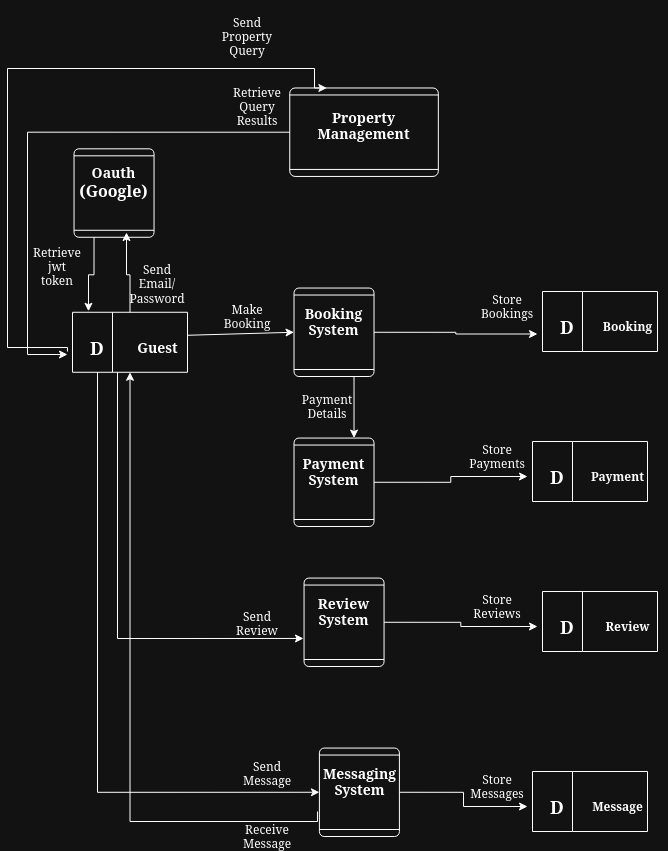

The diagram above was exported from draw.io. Its source (the exported page's mxGraphModel, read from the mxfile embedded in the PNG):
<mxGraphModel dx="1601" dy="768" grid="1" gridSize="10" guides="1" tooltips="1" connect="1" arrows="1" fold="1" page="1" pageScale="1" pageWidth="850" pageHeight="1100" math="0" shadow="0">
  <root>
    <mxCell id="0" />
    <mxCell id="1" parent="0" />
    <mxCell id="6Z6XyjOTHw1Cjl72_S4g-14" value="" style="group" parent="1" vertex="1" connectable="0">
      <mxGeometry x="140" y="330.77" width="120" height="60" as="geometry" />
    </mxCell>
    <mxCell id="6Z6XyjOTHw1Cjl72_S4g-10" value="" style="swimlane;horizontal=0;whiteSpace=wrap;html=1;startSize=40;" parent="6Z6XyjOTHw1Cjl72_S4g-14" vertex="1">
      <mxGeometry x="5" width="115" height="60" as="geometry" />
    </mxCell>
    <mxCell id="6Z6XyjOTHw1Cjl72_S4g-11" value="" style="group" parent="6Z6XyjOTHw1Cjl72_S4g-14" vertex="1" connectable="0">
      <mxGeometry y="20" width="120" height="30" as="geometry" />
    </mxCell>
    <mxCell id="6Z6XyjOTHw1Cjl72_S4g-12" value="&lt;b&gt;&lt;font style=&quot;font-size: 18px;&quot;&gt;D&lt;/font&gt;&lt;/b&gt;" style="text;html=1;align=center;verticalAlign=middle;whiteSpace=wrap;rounded=0;" parent="6Z6XyjOTHw1Cjl72_S4g-11" vertex="1">
      <mxGeometry width="60" height="30" as="geometry" />
    </mxCell>
    <mxCell id="6Z6XyjOTHw1Cjl72_S4g-13" value="&lt;font style=&quot;font-size: 14px;&quot;&gt;&lt;b&gt;Guest&lt;/b&gt;&lt;/font&gt;" style="text;html=1;align=center;verticalAlign=middle;resizable=0;points=[];autosize=1;strokeColor=none;fillColor=none;" parent="6Z6XyjOTHw1Cjl72_S4g-11" vertex="1">
      <mxGeometry x="60" width="60" height="30" as="geometry" />
    </mxCell>
    <mxCell id="6Z6XyjOTHw1Cjl72_S4g-21" value="&lt;div&gt;&lt;br&gt;&lt;/div&gt;&lt;div&gt;Send Email/&lt;/div&gt;&lt;div&gt;Password&lt;br&gt;&lt;/div&gt;" style="text;html=1;align=center;verticalAlign=middle;whiteSpace=wrap;rounded=0;" parent="1" vertex="1">
      <mxGeometry x="200" y="280" width="60" height="30" as="geometry" />
    </mxCell>
    <mxCell id="6Z6XyjOTHw1Cjl72_S4g-23" value="&lt;div&gt;Retrieve jwt&lt;/div&gt;&lt;div&gt;token&lt;br&gt;&lt;/div&gt;" style="text;html=1;align=center;verticalAlign=middle;whiteSpace=wrap;rounded=0;" parent="1" vertex="1">
      <mxGeometry x="100" y="270" width="60" height="30" as="geometry" />
    </mxCell>
    <mxCell id="6Z6XyjOTHw1Cjl72_S4g-24" value="" style="group;rotation=-90;" parent="1" vertex="1" connectable="0">
      <mxGeometry x="359.99" y="310" width="110" height="80.77" as="geometry" />
    </mxCell>
    <mxCell id="6Z6XyjOTHw1Cjl72_S4g-25" value="" style="verticalLabelPosition=bottom;verticalAlign=top;html=1;shape=process;whiteSpace=wrap;rounded=1;size=0.07692307692307693;arcSize=6;rotation=-90;" parent="6Z6XyjOTHw1Cjl72_S4g-24" vertex="1">
      <mxGeometry x="2.31" y="0.77" width="88.46" height="80" as="geometry" />
    </mxCell>
    <mxCell id="6Z6XyjOTHw1Cjl72_S4g-26" value="&lt;b&gt;&lt;font style=&quot;font-size: 14px;&quot;&gt;Booking System&lt;/font&gt;&lt;/b&gt;" style="text;html=1;align=center;verticalAlign=middle;whiteSpace=wrap;rounded=0;rotation=0;" parent="6Z6XyjOTHw1Cjl72_S4g-24" vertex="1">
      <mxGeometry x="21.153846153846153" y="15" width="50.76923076923077" height="30" as="geometry" />
    </mxCell>
    <mxCell id="6Z6XyjOTHw1Cjl72_S4g-29" value="" style="endArrow=classic;html=1;rounded=0;exitX=1;exitY=0.1;exitDx=0;exitDy=0;exitPerimeter=0;entryX=0.5;entryY=0;entryDx=0;entryDy=0;" parent="1" source="6Z6XyjOTHw1Cjl72_S4g-13" target="6Z6XyjOTHw1Cjl72_S4g-25" edge="1">
      <mxGeometry width="50" height="50" relative="1" as="geometry">
        <mxPoint x="400" y="430" as="sourcePoint" />
        <mxPoint x="450" y="380" as="targetPoint" />
      </mxGeometry>
    </mxCell>
    <mxCell id="6Z6XyjOTHw1Cjl72_S4g-30" value="" style="group;rotation=-90;" parent="1" vertex="1" connectable="0">
      <mxGeometry x="359.985" y="460.005" width="110" height="80.77" as="geometry" />
    </mxCell>
    <mxCell id="6Z6XyjOTHw1Cjl72_S4g-31" value="" style="verticalLabelPosition=bottom;verticalAlign=top;html=1;shape=process;whiteSpace=wrap;rounded=1;size=0.07692307692307693;arcSize=6;rotation=-90;" parent="6Z6XyjOTHw1Cjl72_S4g-30" vertex="1">
      <mxGeometry x="2.31" y="0.77" width="88.46" height="80" as="geometry" />
    </mxCell>
    <mxCell id="6Z6XyjOTHw1Cjl72_S4g-32" value="&lt;font style=&quot;font-size: 14px;&quot;&gt;&lt;b&gt;Payment System&lt;/b&gt;&lt;/font&gt;" style="text;html=1;align=center;verticalAlign=middle;whiteSpace=wrap;rounded=0;rotation=0;" parent="6Z6XyjOTHw1Cjl72_S4g-30" vertex="1">
      <mxGeometry x="21.153846153846153" y="15" width="50.76923076923077" height="30" as="geometry" />
    </mxCell>
    <mxCell id="6Z6XyjOTHw1Cjl72_S4g-39" value="" style="group;rotation=-90;" parent="1" vertex="1" connectable="0">
      <mxGeometry x="139.995" y="170.775" width="110" height="80.77" as="geometry" />
    </mxCell>
    <mxCell id="6Z6XyjOTHw1Cjl72_S4g-40" value="" style="verticalLabelPosition=bottom;verticalAlign=top;html=1;shape=process;whiteSpace=wrap;rounded=1;size=0.07692307692307693;arcSize=6;rotation=-90;" parent="6Z6XyjOTHw1Cjl72_S4g-39" vertex="1">
      <mxGeometry x="2.31" y="0.77" width="88.46" height="80" as="geometry" />
    </mxCell>
    <mxCell id="6Z6XyjOTHw1Cjl72_S4g-41" value="&lt;div&gt;&lt;b&gt;&lt;font style=&quot;font-size: 14px;&quot;&gt;Oauth&lt;/font&gt;&lt;/b&gt;&lt;/div&gt;&lt;div&gt;&lt;b&gt;&lt;font size=&quot;3&quot;&gt;(Google)&lt;/font&gt;&lt;/b&gt;&lt;br&gt;&lt;/div&gt;" style="text;html=1;align=center;verticalAlign=middle;whiteSpace=wrap;rounded=0;rotation=0;" parent="6Z6XyjOTHw1Cjl72_S4g-39" vertex="1">
      <mxGeometry x="21.153846153846153" y="15" width="50.76923076923077" height="30" as="geometry" />
    </mxCell>
    <mxCell id="6Z6XyjOTHw1Cjl72_S4g-42" value="" style="group;rotation=-90;" parent="1" vertex="1" connectable="0">
      <mxGeometry x="370.005" y="600.005" width="110" height="80.77" as="geometry" />
    </mxCell>
    <mxCell id="6Z6XyjOTHw1Cjl72_S4g-43" value="" style="verticalLabelPosition=bottom;verticalAlign=top;html=1;shape=process;whiteSpace=wrap;rounded=1;size=0.07692307692307693;arcSize=6;rotation=-90;" parent="6Z6XyjOTHw1Cjl72_S4g-42" vertex="1">
      <mxGeometry x="2.31" y="0.77" width="88.46" height="80" as="geometry" />
    </mxCell>
    <mxCell id="6Z6XyjOTHw1Cjl72_S4g-44" value="&lt;b&gt;&lt;font style=&quot;font-size: 14px;&quot;&gt;Review System&lt;/font&gt;&lt;/b&gt;" style="text;html=1;align=center;verticalAlign=middle;whiteSpace=wrap;rounded=0;rotation=0;" parent="6Z6XyjOTHw1Cjl72_S4g-42" vertex="1">
      <mxGeometry x="21.153846153846153" y="15" width="50.76923076923077" height="30" as="geometry" />
    </mxCell>
    <mxCell id="6Z6XyjOTHw1Cjl72_S4g-45" value="" style="group;rotation=-90;" parent="1" vertex="1" connectable="0">
      <mxGeometry x="425" y="10" width="110" height="150" as="geometry" />
    </mxCell>
    <mxCell id="6Z6XyjOTHw1Cjl72_S4g-46" value="" style="verticalLabelPosition=bottom;verticalAlign=top;html=1;shape=process;whiteSpace=wrap;rounded=1;size=0.07692307692307693;arcSize=6;rotation=-90;" parent="6Z6XyjOTHw1Cjl72_S4g-45" vertex="1">
      <mxGeometry x="-32.69" y="66.42936733935868" width="88.46" height="148.57001361891793" as="geometry" />
    </mxCell>
    <mxCell id="6Z6XyjOTHw1Cjl72_S4g-47" value="&lt;font style=&quot;font-size: 14px;&quot;&gt;&lt;b&gt;Property Management&lt;/b&gt;&lt;/font&gt;" style="text;html=1;align=center;verticalAlign=middle;whiteSpace=wrap;rounded=0;rotation=0;" parent="6Z6XyjOTHw1Cjl72_S4g-45" vertex="1">
      <mxGeometry x="-13.846153846153847" y="105.8562585118237" width="50.76923076923077" height="55.713755107094215" as="geometry" />
    </mxCell>
    <mxCell id="6Z6XyjOTHw1Cjl72_S4g-48" style="edgeStyle=orthogonalEdgeStyle;rounded=0;orthogonalLoop=1;jettySize=auto;html=1;exitX=0;exitY=0.25;exitDx=0;exitDy=0;entryX=0.139;entryY=-0.017;entryDx=0;entryDy=0;entryPerimeter=0;" parent="1" source="6Z6XyjOTHw1Cjl72_S4g-40" target="6Z6XyjOTHw1Cjl72_S4g-10" edge="1">
      <mxGeometry relative="1" as="geometry" />
    </mxCell>
    <mxCell id="6Z6XyjOTHw1Cjl72_S4g-49" style="edgeStyle=orthogonalEdgeStyle;rounded=0;orthogonalLoop=1;jettySize=auto;html=1;exitX=0.5;exitY=0;exitDx=0;exitDy=0;entryX=0.054;entryY=0.656;entryDx=0;entryDy=0;entryPerimeter=0;" parent="1" source="6Z6XyjOTHw1Cjl72_S4g-10" target="6Z6XyjOTHw1Cjl72_S4g-40" edge="1">
      <mxGeometry relative="1" as="geometry">
        <mxPoint x="203" y="260" as="targetPoint" />
      </mxGeometry>
    </mxCell>
    <mxCell id="6Z6XyjOTHw1Cjl72_S4g-52" style="edgeStyle=orthogonalEdgeStyle;rounded=0;orthogonalLoop=1;jettySize=auto;html=1;entryX=1;entryY=0.25;entryDx=0;entryDy=0;" parent="1" target="6Z6XyjOTHw1Cjl72_S4g-46" edge="1">
      <mxGeometry relative="1" as="geometry">
        <mxPoint x="110" y="60" as="targetPoint" />
        <mxPoint x="140" y="370" as="sourcePoint" />
        <Array as="points">
          <mxPoint x="80" y="366" />
          <mxPoint x="80" y="87" />
          <mxPoint x="387" y="87" />
        </Array>
      </mxGeometry>
    </mxCell>
    <mxCell id="6Z6XyjOTHw1Cjl72_S4g-53" style="edgeStyle=orthogonalEdgeStyle;rounded=0;orthogonalLoop=1;jettySize=auto;html=1;" parent="1" source="6Z6XyjOTHw1Cjl72_S4g-46" target="6Z6XyjOTHw1Cjl72_S4g-12" edge="1">
      <mxGeometry relative="1" as="geometry">
        <Array as="points">
          <mxPoint x="100" y="151" />
          <mxPoint x="100" y="373" />
        </Array>
      </mxGeometry>
    </mxCell>
    <mxCell id="6Z6XyjOTHw1Cjl72_S4g-55" value="&lt;div&gt;&lt;br&gt;&lt;/div&gt;&lt;div&gt;Send&lt;/div&gt;&lt;div&gt;Property Query&lt;br&gt;&lt;/div&gt;&lt;div&gt;&lt;br&gt;&lt;/div&gt;" style="text;html=1;align=center;verticalAlign=middle;whiteSpace=wrap;rounded=0;" parent="1" vertex="1">
      <mxGeometry x="289.99" y="40" width="60" height="30" as="geometry" />
    </mxCell>
    <mxCell id="6Z6XyjOTHw1Cjl72_S4g-56" value="Retrieve Query Results" style="text;html=1;align=center;verticalAlign=middle;whiteSpace=wrap;rounded=0;" parent="1" vertex="1">
      <mxGeometry x="299.99" y="110" width="60" height="30" as="geometry" />
    </mxCell>
    <mxCell id="asCyVqPhwgG5XAXBzr61-2" value="" style="group" vertex="1" connectable="0" parent="1">
      <mxGeometry x="610" y="310" width="125" height="60" as="geometry" />
    </mxCell>
    <mxCell id="asCyVqPhwgG5XAXBzr61-3" value="" style="swimlane;horizontal=0;whiteSpace=wrap;html=1;startSize=40;" vertex="1" parent="asCyVqPhwgG5XAXBzr61-2">
      <mxGeometry x="5" width="115" height="60" as="geometry" />
    </mxCell>
    <mxCell id="asCyVqPhwgG5XAXBzr61-4" value="" style="group" vertex="1" connectable="0" parent="asCyVqPhwgG5XAXBzr61-2">
      <mxGeometry y="20" width="125" height="30" as="geometry" />
    </mxCell>
    <mxCell id="asCyVqPhwgG5XAXBzr61-5" value="&lt;b&gt;&lt;font style=&quot;font-size: 18px;&quot;&gt;D&lt;/font&gt;&lt;/b&gt;" style="text;html=1;align=center;verticalAlign=middle;whiteSpace=wrap;rounded=0;" vertex="1" parent="asCyVqPhwgG5XAXBzr61-4">
      <mxGeometry width="60" height="30" as="geometry" />
    </mxCell>
    <mxCell id="asCyVqPhwgG5XAXBzr61-6" value="&lt;b&gt;Booking&lt;/b&gt;" style="text;html=1;align=center;verticalAlign=middle;resizable=0;points=[];autosize=1;strokeColor=none;fillColor=none;" vertex="1" parent="asCyVqPhwgG5XAXBzr61-4">
      <mxGeometry x="55" width="70" height="30" as="geometry" />
    </mxCell>
    <mxCell id="asCyVqPhwgG5XAXBzr61-8" value="Make Booking" style="text;html=1;align=center;verticalAlign=middle;whiteSpace=wrap;rounded=0;" vertex="1" parent="1">
      <mxGeometry x="290.01" y="320" width="60" height="30" as="geometry" />
    </mxCell>
    <mxCell id="asCyVqPhwgG5XAXBzr61-9" style="edgeStyle=orthogonalEdgeStyle;rounded=0;orthogonalLoop=1;jettySize=auto;html=1;entryX=0;entryY=0.75;entryDx=0;entryDy=0;" edge="1" parent="1" source="6Z6XyjOTHw1Cjl72_S4g-25" target="asCyVqPhwgG5XAXBzr61-5">
      <mxGeometry relative="1" as="geometry" />
    </mxCell>
    <mxCell id="asCyVqPhwgG5XAXBzr61-10" value="Store Bookings" style="text;html=1;align=center;verticalAlign=middle;whiteSpace=wrap;rounded=0;" vertex="1" parent="1">
      <mxGeometry x="550" y="310" width="60" height="30" as="geometry" />
    </mxCell>
    <mxCell id="asCyVqPhwgG5XAXBzr61-11" style="edgeStyle=orthogonalEdgeStyle;rounded=0;orthogonalLoop=1;jettySize=auto;html=1;exitX=0;exitY=0.75;exitDx=0;exitDy=0;entryX=1;entryY=0.75;entryDx=0;entryDy=0;" edge="1" parent="1" source="6Z6XyjOTHw1Cjl72_S4g-25" target="6Z6XyjOTHw1Cjl72_S4g-31">
      <mxGeometry relative="1" as="geometry" />
    </mxCell>
    <mxCell id="asCyVqPhwgG5XAXBzr61-12" value="&lt;div&gt;Payment&lt;/div&gt;&lt;div&gt;Details&lt;br&gt;&lt;/div&gt;" style="text;html=1;align=center;verticalAlign=middle;whiteSpace=wrap;rounded=0;" vertex="1" parent="1">
      <mxGeometry x="370.01" y="410" width="60" height="30" as="geometry" />
    </mxCell>
    <mxCell id="asCyVqPhwgG5XAXBzr61-14" value="" style="group" vertex="1" connectable="0" parent="1">
      <mxGeometry x="600" y="460" width="130" height="60" as="geometry" />
    </mxCell>
    <mxCell id="asCyVqPhwgG5XAXBzr61-15" value="" style="swimlane;horizontal=0;whiteSpace=wrap;html=1;startSize=40;" vertex="1" parent="asCyVqPhwgG5XAXBzr61-14">
      <mxGeometry x="5" width="115" height="60" as="geometry" />
    </mxCell>
    <mxCell id="asCyVqPhwgG5XAXBzr61-16" value="" style="group" vertex="1" connectable="0" parent="asCyVqPhwgG5XAXBzr61-14">
      <mxGeometry y="20" width="130" height="30" as="geometry" />
    </mxCell>
    <mxCell id="asCyVqPhwgG5XAXBzr61-17" value="&lt;b&gt;&lt;font style=&quot;font-size: 18px;&quot;&gt;D&lt;/font&gt;&lt;/b&gt;" style="text;html=1;align=center;verticalAlign=middle;whiteSpace=wrap;rounded=0;" vertex="1" parent="asCyVqPhwgG5XAXBzr61-16">
      <mxGeometry width="60" height="30" as="geometry" />
    </mxCell>
    <mxCell id="asCyVqPhwgG5XAXBzr61-18" value="&lt;b&gt;Payment&lt;/b&gt;" style="text;html=1;align=center;verticalAlign=middle;resizable=0;points=[];autosize=1;strokeColor=none;fillColor=none;" vertex="1" parent="asCyVqPhwgG5XAXBzr61-16">
      <mxGeometry x="50" width="80" height="30" as="geometry" />
    </mxCell>
    <mxCell id="asCyVqPhwgG5XAXBzr61-19" style="edgeStyle=orthogonalEdgeStyle;rounded=0;orthogonalLoop=1;jettySize=auto;html=1;entryX=0;entryY=0.5;entryDx=0;entryDy=0;" edge="1" parent="1" source="6Z6XyjOTHw1Cjl72_S4g-31" target="asCyVqPhwgG5XAXBzr61-17">
      <mxGeometry relative="1" as="geometry" />
    </mxCell>
    <mxCell id="asCyVqPhwgG5XAXBzr61-21" value="" style="group" vertex="1" connectable="0" parent="1">
      <mxGeometry x="610" y="610" width="130" height="60" as="geometry" />
    </mxCell>
    <mxCell id="asCyVqPhwgG5XAXBzr61-22" value="" style="swimlane;horizontal=0;whiteSpace=wrap;html=1;startSize=40;" vertex="1" parent="asCyVqPhwgG5XAXBzr61-21">
      <mxGeometry x="5" width="115" height="60" as="geometry" />
    </mxCell>
    <mxCell id="asCyVqPhwgG5XAXBzr61-23" value="" style="group" vertex="1" connectable="0" parent="asCyVqPhwgG5XAXBzr61-21">
      <mxGeometry y="20" width="130" height="30" as="geometry" />
    </mxCell>
    <mxCell id="asCyVqPhwgG5XAXBzr61-24" value="&lt;b&gt;&lt;font style=&quot;font-size: 18px;&quot;&gt;D&lt;/font&gt;&lt;/b&gt;" style="text;html=1;align=center;verticalAlign=middle;whiteSpace=wrap;rounded=0;" vertex="1" parent="asCyVqPhwgG5XAXBzr61-23">
      <mxGeometry width="60" height="30" as="geometry" />
    </mxCell>
    <mxCell id="asCyVqPhwgG5XAXBzr61-25" value="&lt;b&gt;Review&lt;/b&gt;" style="text;html=1;align=center;verticalAlign=middle;resizable=0;points=[];autosize=1;strokeColor=none;fillColor=none;" vertex="1" parent="asCyVqPhwgG5XAXBzr61-23">
      <mxGeometry x="55" width="70" height="30" as="geometry" />
    </mxCell>
    <mxCell id="asCyVqPhwgG5XAXBzr61-26" style="edgeStyle=orthogonalEdgeStyle;rounded=0;orthogonalLoop=1;jettySize=auto;html=1;exitX=0.5;exitY=1;exitDx=0;exitDy=0;entryX=0;entryY=0.5;entryDx=0;entryDy=0;" edge="1" parent="1" source="6Z6XyjOTHw1Cjl72_S4g-43" target="asCyVqPhwgG5XAXBzr61-24">
      <mxGeometry relative="1" as="geometry" />
    </mxCell>
    <mxCell id="asCyVqPhwgG5XAXBzr61-27" style="edgeStyle=orthogonalEdgeStyle;rounded=0;orthogonalLoop=1;jettySize=auto;html=1;entryX=0.317;entryY=-0.007;entryDx=0;entryDy=0;entryPerimeter=0;" edge="1" parent="1" source="6Z6XyjOTHw1Cjl72_S4g-10" target="6Z6XyjOTHw1Cjl72_S4g-43">
      <mxGeometry relative="1" as="geometry">
        <Array as="points">
          <mxPoint x="190" y="657" />
        </Array>
      </mxGeometry>
    </mxCell>
    <mxCell id="asCyVqPhwgG5XAXBzr61-28" value="&lt;div&gt;&lt;br&gt;&lt;/div&gt;&lt;div&gt;Send Review&lt;br&gt;&lt;/div&gt;" style="text;html=1;align=center;verticalAlign=middle;whiteSpace=wrap;rounded=0;" vertex="1" parent="1">
      <mxGeometry x="299.99" y="620" width="60" height="30" as="geometry" />
    </mxCell>
    <mxCell id="asCyVqPhwgG5XAXBzr61-29" value="Store Payments" style="text;html=1;align=center;verticalAlign=middle;whiteSpace=wrap;rounded=0;" vertex="1" parent="1">
      <mxGeometry x="540" y="460" width="60" height="30" as="geometry" />
    </mxCell>
    <mxCell id="asCyVqPhwgG5XAXBzr61-30" value="Store Reviews" style="text;html=1;align=center;verticalAlign=middle;whiteSpace=wrap;rounded=0;" vertex="1" parent="1">
      <mxGeometry x="540" y="610" width="60" height="30" as="geometry" />
    </mxCell>
    <mxCell id="asCyVqPhwgG5XAXBzr61-32" value="" style="group;rotation=-90;" vertex="1" connectable="0" parent="1">
      <mxGeometry x="385.385" y="770.005" width="110" height="80.77" as="geometry" />
    </mxCell>
    <mxCell id="asCyVqPhwgG5XAXBzr61-33" value="" style="verticalLabelPosition=bottom;verticalAlign=top;html=1;shape=process;whiteSpace=wrap;rounded=1;size=0.07692307692307693;arcSize=6;rotation=-90;" vertex="1" parent="asCyVqPhwgG5XAXBzr61-32">
      <mxGeometry x="2.31" y="0.77" width="88.46" height="80" as="geometry" />
    </mxCell>
    <mxCell id="asCyVqPhwgG5XAXBzr61-34" value="&lt;b&gt;&lt;font style=&quot;font-size: 14px;&quot;&gt;Messaging System&lt;/font&gt;&lt;/b&gt;" style="text;html=1;align=center;verticalAlign=middle;whiteSpace=wrap;rounded=0;rotation=0;" vertex="1" parent="asCyVqPhwgG5XAXBzr61-32">
      <mxGeometry x="21.153846153846153" y="15" width="50.76923076923077" height="30" as="geometry" />
    </mxCell>
    <mxCell id="asCyVqPhwgG5XAXBzr61-35" style="edgeStyle=orthogonalEdgeStyle;rounded=0;orthogonalLoop=1;jettySize=auto;html=1;entryX=0.5;entryY=0;entryDx=0;entryDy=0;" edge="1" parent="1" source="6Z6XyjOTHw1Cjl72_S4g-10" target="asCyVqPhwgG5XAXBzr61-33">
      <mxGeometry relative="1" as="geometry">
        <Array as="points">
          <mxPoint x="170" y="811" />
        </Array>
      </mxGeometry>
    </mxCell>
    <mxCell id="asCyVqPhwgG5XAXBzr61-38" style="edgeStyle=orthogonalEdgeStyle;rounded=0;orthogonalLoop=1;jettySize=auto;html=1;entryX=0.5;entryY=1;entryDx=0;entryDy=0;" edge="1" parent="1" target="6Z6XyjOTHw1Cjl72_S4g-10">
      <mxGeometry relative="1" as="geometry">
        <mxPoint x="390" y="830" as="sourcePoint" />
        <Array as="points">
          <mxPoint x="203" y="840" />
        </Array>
      </mxGeometry>
    </mxCell>
    <mxCell id="asCyVqPhwgG5XAXBzr61-39" value="&lt;div&gt;&lt;br&gt;&lt;/div&gt;&lt;div&gt;Send Message&lt;br&gt;&lt;/div&gt;" style="text;html=1;align=center;verticalAlign=middle;whiteSpace=wrap;rounded=0;" vertex="1" parent="1">
      <mxGeometry x="310.01" y="770.01" width="60" height="30" as="geometry" />
    </mxCell>
    <mxCell id="asCyVqPhwgG5XAXBzr61-40" value="Receive Message" style="text;html=1;align=center;verticalAlign=middle;whiteSpace=wrap;rounded=0;" vertex="1" parent="1">
      <mxGeometry x="310.01" y="840" width="60" height="30" as="geometry" />
    </mxCell>
    <mxCell id="asCyVqPhwgG5XAXBzr61-41" value="" style="group" vertex="1" connectable="0" parent="1">
      <mxGeometry x="600" y="790" width="130" height="60" as="geometry" />
    </mxCell>
    <mxCell id="asCyVqPhwgG5XAXBzr61-42" value="" style="swimlane;horizontal=0;whiteSpace=wrap;html=1;startSize=40;" vertex="1" parent="asCyVqPhwgG5XAXBzr61-41">
      <mxGeometry x="5" width="115" height="60" as="geometry" />
    </mxCell>
    <mxCell id="asCyVqPhwgG5XAXBzr61-43" value="" style="group" vertex="1" connectable="0" parent="asCyVqPhwgG5XAXBzr61-41">
      <mxGeometry y="20" width="130" height="30" as="geometry" />
    </mxCell>
    <mxCell id="asCyVqPhwgG5XAXBzr61-44" value="&lt;b&gt;&lt;font style=&quot;font-size: 18px;&quot;&gt;D&lt;/font&gt;&lt;/b&gt;" style="text;html=1;align=center;verticalAlign=middle;whiteSpace=wrap;rounded=0;" vertex="1" parent="asCyVqPhwgG5XAXBzr61-43">
      <mxGeometry width="60" height="30" as="geometry" />
    </mxCell>
    <mxCell id="asCyVqPhwgG5XAXBzr61-45" value="&lt;b&gt;Message&lt;/b&gt;" style="text;html=1;align=center;verticalAlign=middle;resizable=0;points=[];autosize=1;strokeColor=none;fillColor=none;" vertex="1" parent="asCyVqPhwgG5XAXBzr61-43">
      <mxGeometry x="55" width="70" height="30" as="geometry" />
    </mxCell>
    <mxCell id="asCyVqPhwgG5XAXBzr61-46" style="edgeStyle=orthogonalEdgeStyle;rounded=0;orthogonalLoop=1;jettySize=auto;html=1;" edge="1" parent="1" source="asCyVqPhwgG5XAXBzr61-33" target="asCyVqPhwgG5XAXBzr61-44">
      <mxGeometry relative="1" as="geometry" />
    </mxCell>
    <mxCell id="asCyVqPhwgG5XAXBzr61-47" value="Store Messages" style="text;html=1;align=center;verticalAlign=middle;whiteSpace=wrap;rounded=0;" vertex="1" parent="1">
      <mxGeometry x="540" y="790" width="60" height="30" as="geometry" />
    </mxCell>
  </root>
</mxGraphModel>